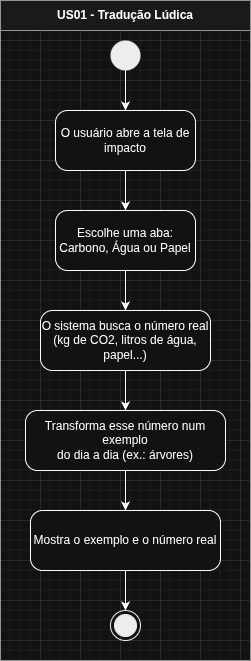

The diagram above was exported from draw.io. Its source (the exported page's mxGraphModel, read from the mxfile embedded in the PNG):
<mxGraphModel dx="4649" dy="3758" grid="1" gridSize="10" guides="1" tooltips="1" connect="1" arrows="1" fold="1" page="1" pageScale="1" pageWidth="827" pageHeight="1169" math="0" shadow="0">
  <root>
    <mxCell id="0" />
    <mxCell id="1" parent="0" />
    <mxCell id="2" connectable="0" parent="1" style="group" value="" vertex="1">
      <mxGeometry height="660" width="250" x="40" y="-1120" as="geometry" />
    </mxCell>
    <mxCell id="3" parent="2" style="swimlane;whiteSpace=wrap;html=1;startSize=30;fillColor=#f5f5f5;strokeColor=#666666;fontStyle=1;container=0;" value="US01 - Tradução Lúdica" vertex="1">
      <mxGeometry height="660" width="250" as="geometry" />
    </mxCell>
    <mxCell id="4" parent="2" style="ellipse;fillColor=#000000;strokeColor=none;container=0;" value="" vertex="1">
      <mxGeometry height="30" width="30" x="110" y="40" as="geometry" />
    </mxCell>
    <mxCell id="5" parent="2" style="rounded=1;whiteSpace=wrap;html=1;arcSize=20;fillColor=#ffffff;container=0;" value="O usuário abre a tela de impacto" vertex="1">
      <mxGeometry height="60" width="140" x="55" y="110" as="geometry" />
    </mxCell>
    <mxCell id="6" parent="2" style="rounded=1;whiteSpace=wrap;html=1;arcSize=20;fillColor=#ffffff;container=0;" value="Escolhe uma aba:&#10;Carbono, Água ou Papel" vertex="1">
      <mxGeometry height="60" width="140" x="55" y="210" as="geometry" />
    </mxCell>
    <mxCell id="7" parent="2" style="rounded=1;whiteSpace=wrap;html=1;arcSize=20;fillColor=#ffffff;container=0;" value="O sistema busca o número real&#10;(kg de CO2, litros de água, papel...)" vertex="1">
      <mxGeometry height="60" width="170" x="40" y="310" as="geometry" />
    </mxCell>
    <mxCell id="8" parent="2" style="rounded=1;whiteSpace=wrap;html=1;arcSize=20;fillColor=#ffffff;container=0;" value="Transforma esse número num exemplo&#10;do dia a dia (ex.: árvores)" vertex="1">
      <mxGeometry height="60" width="200" x="25" y="410" as="geometry" />
    </mxCell>
    <mxCell id="9" parent="2" style="rounded=1;whiteSpace=wrap;html=1;arcSize=20;fillColor=#ffffff;container=0;" value="Mostra o exemplo e o número real" vertex="1">
      <mxGeometry height="60" width="190" x="30" y="510" as="geometry" />
    </mxCell>
    <mxCell id="10" parent="2" style="ellipse;html=1;shape=endState;fillColor=#000000;strokeColor=#000000;container=0;" value="" vertex="1">
      <mxGeometry height="30" width="30" x="110" y="610" as="geometry" />
    </mxCell>
    <mxCell id="11" edge="1" parent="2" source="4" target="5">
      <mxGeometry relative="1" as="geometry" />
    </mxCell>
    <mxCell id="12" edge="1" parent="2" source="5" target="6">
      <mxGeometry relative="1" as="geometry" />
    </mxCell>
    <mxCell id="13" edge="1" parent="2" source="6" target="7">
      <mxGeometry relative="1" as="geometry" />
    </mxCell>
    <mxCell id="14" edge="1" parent="2" source="7" target="8">
      <mxGeometry relative="1" as="geometry" />
    </mxCell>
    <mxCell id="15" edge="1" parent="2" source="8" target="9">
      <mxGeometry relative="1" as="geometry" />
    </mxCell>
    <mxCell id="16" edge="1" parent="2" source="9" target="10">
      <mxGeometry relative="1" as="geometry" />
    </mxCell>
  </root>
</mxGraphModel>